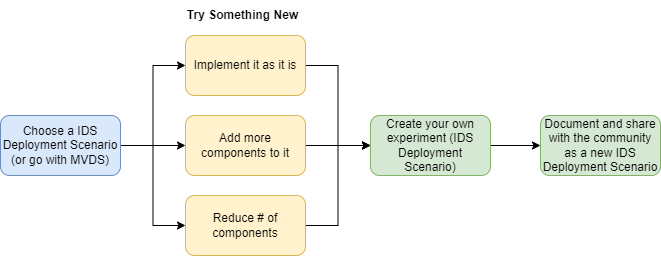

The diagram above was exported from draw.io. Its source (the exported page's mxGraphModel, read from the mxfile embedded in the PNG):
<mxGraphModel dx="782" dy="468" grid="1" gridSize="10" guides="1" tooltips="1" connect="1" arrows="1" fold="1" page="1" pageScale="1" pageWidth="850" pageHeight="1100" math="0" shadow="0">
  <root>
    <mxCell id="0" />
    <mxCell id="1" parent="0" />
    <mxCell id="gHZ-4dtBIdemacW-5FdU-10" style="edgeStyle=orthogonalEdgeStyle;rounded=0;orthogonalLoop=1;jettySize=auto;html=1;exitX=1;exitY=0.5;exitDx=0;exitDy=0;entryX=0;entryY=0.5;entryDx=0;entryDy=0;" edge="1" parent="1" source="gHZ-4dtBIdemacW-5FdU-1" target="gHZ-4dtBIdemacW-5FdU-9">
      <mxGeometry relative="1" as="geometry" />
    </mxCell>
    <mxCell id="gHZ-4dtBIdemacW-5FdU-1" value="Implement it as it is" style="rounded=1;whiteSpace=wrap;html=1;fillColor=#fff2cc;strokeColor=#d6b656;" vertex="1" parent="1">
      <mxGeometry x="305" y="40" width="120" height="60" as="geometry" />
    </mxCell>
    <mxCell id="gHZ-4dtBIdemacW-5FdU-3" style="edgeStyle=orthogonalEdgeStyle;rounded=0;orthogonalLoop=1;jettySize=auto;html=1;exitX=1;exitY=0.5;exitDx=0;exitDy=0;entryX=0;entryY=0.5;entryDx=0;entryDy=0;" edge="1" parent="1" source="gHZ-4dtBIdemacW-5FdU-2" target="gHZ-4dtBIdemacW-5FdU-1">
      <mxGeometry relative="1" as="geometry">
        <mxPoint x="320" y="150" as="targetPoint" />
      </mxGeometry>
    </mxCell>
    <mxCell id="gHZ-4dtBIdemacW-5FdU-5" style="edgeStyle=orthogonalEdgeStyle;rounded=0;orthogonalLoop=1;jettySize=auto;html=1;exitX=1;exitY=0.5;exitDx=0;exitDy=0;" edge="1" parent="1" source="gHZ-4dtBIdemacW-5FdU-2" target="gHZ-4dtBIdemacW-5FdU-4">
      <mxGeometry relative="1" as="geometry" />
    </mxCell>
    <mxCell id="gHZ-4dtBIdemacW-5FdU-6" style="edgeStyle=orthogonalEdgeStyle;rounded=0;orthogonalLoop=1;jettySize=auto;html=1;exitX=1;exitY=0.5;exitDx=0;exitDy=0;entryX=0;entryY=0.5;entryDx=0;entryDy=0;" edge="1" parent="1" source="gHZ-4dtBIdemacW-5FdU-2" target="gHZ-4dtBIdemacW-5FdU-7">
      <mxGeometry relative="1" as="geometry">
        <mxPoint x="280" y="240" as="targetPoint" />
      </mxGeometry>
    </mxCell>
    <mxCell id="gHZ-4dtBIdemacW-5FdU-2" value="Choose a IDS Deployment Scenario&lt;br&gt;(or go with MVDS)" style="rounded=1;whiteSpace=wrap;html=1;fillColor=#dae8fc;strokeColor=#6c8ebf;" vertex="1" parent="1">
      <mxGeometry x="120" y="120" width="120" height="60" as="geometry" />
    </mxCell>
    <mxCell id="gHZ-4dtBIdemacW-5FdU-8" style="edgeStyle=orthogonalEdgeStyle;rounded=0;orthogonalLoop=1;jettySize=auto;html=1;exitX=1;exitY=0.5;exitDx=0;exitDy=0;" edge="1" parent="1" source="gHZ-4dtBIdemacW-5FdU-4">
      <mxGeometry relative="1" as="geometry">
        <mxPoint x="490" y="150" as="targetPoint" />
      </mxGeometry>
    </mxCell>
    <mxCell id="gHZ-4dtBIdemacW-5FdU-4" value="Add more components to it" style="rounded=1;whiteSpace=wrap;html=1;fillColor=#fff2cc;strokeColor=#d6b656;" vertex="1" parent="1">
      <mxGeometry x="305" y="120" width="120" height="60" as="geometry" />
    </mxCell>
    <mxCell id="gHZ-4dtBIdemacW-5FdU-12" style="edgeStyle=orthogonalEdgeStyle;rounded=0;orthogonalLoop=1;jettySize=auto;html=1;exitX=1;exitY=0.5;exitDx=0;exitDy=0;entryX=0;entryY=0.5;entryDx=0;entryDy=0;" edge="1" parent="1" source="gHZ-4dtBIdemacW-5FdU-7" target="gHZ-4dtBIdemacW-5FdU-9">
      <mxGeometry relative="1" as="geometry" />
    </mxCell>
    <mxCell id="gHZ-4dtBIdemacW-5FdU-7" value="Reduce # of components" style="rounded=1;whiteSpace=wrap;html=1;fillColor=#fff2cc;strokeColor=#d6b656;" vertex="1" parent="1">
      <mxGeometry x="305" y="200" width="120" height="60" as="geometry" />
    </mxCell>
    <mxCell id="gHZ-4dtBIdemacW-5FdU-15" value="" style="edgeStyle=orthogonalEdgeStyle;rounded=0;orthogonalLoop=1;jettySize=auto;html=1;" edge="1" parent="1" source="gHZ-4dtBIdemacW-5FdU-9" target="gHZ-4dtBIdemacW-5FdU-14">
      <mxGeometry relative="1" as="geometry" />
    </mxCell>
    <mxCell id="gHZ-4dtBIdemacW-5FdU-9" value="Create your own experiment (IDS Deployment Scenario)" style="rounded=1;whiteSpace=wrap;html=1;fillColor=#d5e8d4;strokeColor=#82b366;" vertex="1" parent="1">
      <mxGeometry x="490" y="120" width="120" height="60" as="geometry" />
    </mxCell>
    <mxCell id="gHZ-4dtBIdemacW-5FdU-14" value="Document and share with the community as a new IDS Deployment Scenario" style="whiteSpace=wrap;html=1;fillColor=#d5e8d4;strokeColor=#82b366;rounded=1;" vertex="1" parent="1">
      <mxGeometry x="660" y="120" width="120" height="60" as="geometry" />
    </mxCell>
    <mxCell id="gHZ-4dtBIdemacW-5FdU-17" value="&lt;b&gt;Try Something New&lt;/b&gt;" style="text;html=1;strokeColor=none;fillColor=none;align=center;verticalAlign=middle;whiteSpace=wrap;rounded=0;" vertex="1" parent="1">
      <mxGeometry x="305" y="5" width="115" height="30" as="geometry" />
    </mxCell>
  </root>
</mxGraphModel>